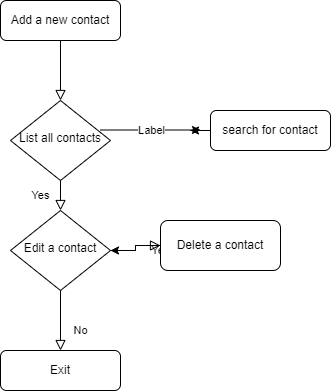

The diagram above was exported from draw.io. Its source (the exported page's mxGraphModel, read from the mxfile embedded in the PNG):
<mxGraphModel dx="868" dy="474" grid="1" gridSize="10" guides="1" tooltips="1" connect="1" arrows="1" fold="1" page="1" pageScale="1" pageWidth="827" pageHeight="1169" math="0" shadow="0">
  <root>
    <mxCell id="WIyWlLk6GJQsqaUBKTNV-0" />
    <mxCell id="WIyWlLk6GJQsqaUBKTNV-1" parent="WIyWlLk6GJQsqaUBKTNV-0" />
    <mxCell id="WIyWlLk6GJQsqaUBKTNV-2" value="" style="rounded=0;html=1;jettySize=auto;orthogonalLoop=1;fontSize=11;endArrow=block;endFill=0;endSize=8;strokeWidth=1;shadow=0;labelBackgroundColor=none;edgeStyle=orthogonalEdgeStyle;" parent="WIyWlLk6GJQsqaUBKTNV-1" source="WIyWlLk6GJQsqaUBKTNV-3" target="WIyWlLk6GJQsqaUBKTNV-6" edge="1">
      <mxGeometry relative="1" as="geometry" />
    </mxCell>
    <mxCell id="WIyWlLk6GJQsqaUBKTNV-3" value="Add a new contact" style="rounded=1;whiteSpace=wrap;html=1;fontSize=12;glass=0;strokeWidth=1;shadow=0;" parent="WIyWlLk6GJQsqaUBKTNV-1" vertex="1">
      <mxGeometry x="160" y="80" width="120" height="40" as="geometry" />
    </mxCell>
    <mxCell id="WIyWlLk6GJQsqaUBKTNV-4" value="Yes" style="rounded=0;html=1;jettySize=auto;orthogonalLoop=1;fontSize=11;endArrow=block;endFill=0;endSize=8;strokeWidth=1;shadow=0;labelBackgroundColor=none;edgeStyle=orthogonalEdgeStyle;" parent="WIyWlLk6GJQsqaUBKTNV-1" source="WIyWlLk6GJQsqaUBKTNV-6" target="WIyWlLk6GJQsqaUBKTNV-10" edge="1">
      <mxGeometry y="20" relative="1" as="geometry">
        <mxPoint as="offset" />
      </mxGeometry>
    </mxCell>
    <mxCell id="WIyWlLk6GJQsqaUBKTNV-6" value="List all contacts" style="rhombus;whiteSpace=wrap;html=1;shadow=0;fontFamily=Helvetica;fontSize=12;align=center;strokeWidth=1;spacing=6;spacingTop=-4;" parent="WIyWlLk6GJQsqaUBKTNV-1" vertex="1">
      <mxGeometry x="170" y="180" width="100" height="80" as="geometry" />
    </mxCell>
    <mxCell id="wPt94LuN8K_anxQ_J8BN-3" style="edgeStyle=orthogonalEdgeStyle;rounded=0;orthogonalLoop=1;jettySize=auto;html=1;" edge="1" parent="WIyWlLk6GJQsqaUBKTNV-1" source="WIyWlLk6GJQsqaUBKTNV-7">
      <mxGeometry relative="1" as="geometry">
        <mxPoint x="350" y="210" as="targetPoint" />
      </mxGeometry>
    </mxCell>
    <mxCell id="WIyWlLk6GJQsqaUBKTNV-7" value="search for contact" style="rounded=1;whiteSpace=wrap;html=1;fontSize=12;glass=0;strokeWidth=1;shadow=0;" parent="WIyWlLk6GJQsqaUBKTNV-1" vertex="1">
      <mxGeometry x="370" y="190" width="120" height="40" as="geometry" />
    </mxCell>
    <mxCell id="WIyWlLk6GJQsqaUBKTNV-8" value="No" style="rounded=0;html=1;jettySize=auto;orthogonalLoop=1;fontSize=11;endArrow=block;endFill=0;endSize=8;strokeWidth=1;shadow=0;labelBackgroundColor=none;edgeStyle=orthogonalEdgeStyle;" parent="WIyWlLk6GJQsqaUBKTNV-1" source="WIyWlLk6GJQsqaUBKTNV-10" target="WIyWlLk6GJQsqaUBKTNV-11" edge="1">
      <mxGeometry x="0.3333" y="20" relative="1" as="geometry">
        <mxPoint as="offset" />
      </mxGeometry>
    </mxCell>
    <mxCell id="WIyWlLk6GJQsqaUBKTNV-9" value="Yes" style="edgeStyle=orthogonalEdgeStyle;rounded=0;html=1;jettySize=auto;orthogonalLoop=1;fontSize=11;endArrow=block;endFill=0;endSize=8;strokeWidth=1;shadow=0;labelBackgroundColor=none;" parent="WIyWlLk6GJQsqaUBKTNV-1" source="WIyWlLk6GJQsqaUBKTNV-10" target="WIyWlLk6GJQsqaUBKTNV-12" edge="1">
      <mxGeometry x="1" y="-5" relative="1" as="geometry">
        <mxPoint as="offset" />
      </mxGeometry>
    </mxCell>
    <mxCell id="WIyWlLk6GJQsqaUBKTNV-10" value="Edit a contact" style="rhombus;whiteSpace=wrap;html=1;shadow=0;fontFamily=Helvetica;fontSize=12;align=center;strokeWidth=1;spacing=6;spacingTop=-4;" parent="WIyWlLk6GJQsqaUBKTNV-1" vertex="1">
      <mxGeometry x="170" y="290" width="100" height="80" as="geometry" />
    </mxCell>
    <mxCell id="WIyWlLk6GJQsqaUBKTNV-11" value="Exit" style="rounded=1;whiteSpace=wrap;html=1;fontSize=12;glass=0;strokeWidth=1;shadow=0;" parent="WIyWlLk6GJQsqaUBKTNV-1" vertex="1">
      <mxGeometry x="160" y="430" width="120" height="40" as="geometry" />
    </mxCell>
    <mxCell id="wPt94LuN8K_anxQ_J8BN-4" style="edgeStyle=orthogonalEdgeStyle;rounded=0;orthogonalLoop=1;jettySize=auto;html=1;" edge="1" parent="WIyWlLk6GJQsqaUBKTNV-1">
      <mxGeometry relative="1" as="geometry">
        <mxPoint x="460" y="330" as="targetPoint" />
        <mxPoint x="460" y="330" as="sourcePoint" />
      </mxGeometry>
    </mxCell>
    <mxCell id="wPt94LuN8K_anxQ_J8BN-9" value="" style="edgeStyle=orthogonalEdgeStyle;rounded=0;orthogonalLoop=1;jettySize=auto;html=1;" edge="1" parent="WIyWlLk6GJQsqaUBKTNV-1" source="WIyWlLk6GJQsqaUBKTNV-12" target="WIyWlLk6GJQsqaUBKTNV-10">
      <mxGeometry relative="1" as="geometry" />
    </mxCell>
    <mxCell id="WIyWlLk6GJQsqaUBKTNV-12" value="Delete a contact" style="rounded=1;whiteSpace=wrap;html=1;fontSize=12;glass=0;strokeWidth=1;shadow=0;" parent="WIyWlLk6GJQsqaUBKTNV-1" vertex="1">
      <mxGeometry x="320" y="300" width="120" height="50" as="geometry" />
    </mxCell>
    <mxCell id="wPt94LuN8K_anxQ_J8BN-1" value="" style="endArrow=classic;html=1;rounded=0;" edge="1" parent="WIyWlLk6GJQsqaUBKTNV-1">
      <mxGeometry relative="1" as="geometry">
        <mxPoint x="260" y="209.5" as="sourcePoint" />
        <mxPoint x="360" y="209.5" as="targetPoint" />
      </mxGeometry>
    </mxCell>
    <mxCell id="wPt94LuN8K_anxQ_J8BN-2" value="Label" style="edgeLabel;resizable=0;html=1;align=center;verticalAlign=middle;" connectable="0" vertex="1" parent="wPt94LuN8K_anxQ_J8BN-1">
      <mxGeometry relative="1" as="geometry" />
    </mxCell>
  </root>
</mxGraphModel>